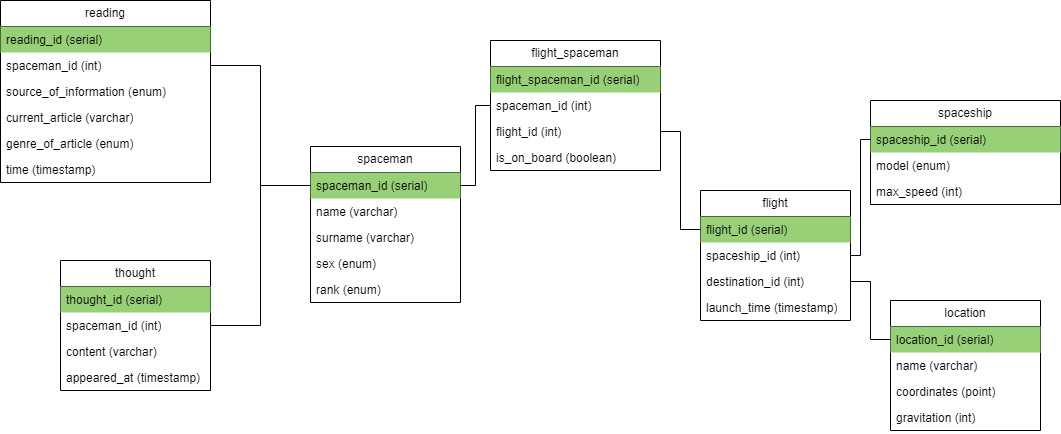

The diagram above was exported from draw.io. Its source (the exported page's mxGraphModel, read from the mxfile embedded in the PNG):
<mxGraphModel dx="1151" dy="582" grid="1" gridSize="10" guides="1" tooltips="1" connect="1" arrows="1" fold="1" page="1" pageScale="1" pageWidth="1169" pageHeight="827" math="0" shadow="0">
  <root>
    <mxCell id="0" />
    <mxCell id="1" parent="0" />
    <mxCell id="6Sne1Vq3oYVfPMFPOEqW-1" value="spaceman" style="swimlane;fontStyle=0;childLayout=stackLayout;horizontal=1;startSize=26;fillColor=none;horizontalStack=0;resizeParent=1;resizeParentMax=0;resizeLast=0;collapsible=1;marginBottom=0;whiteSpace=wrap;html=1;" parent="1" vertex="1">
      <mxGeometry x="370" y="326" width="150" height="156" as="geometry">
        <mxRectangle x="280" y="180" width="90" height="30" as="alternateBounds" />
      </mxGeometry>
    </mxCell>
    <mxCell id="6Sne1Vq3oYVfPMFPOEqW-35" value="spaceman_id (serial)" style="text;strokeColor=none;fillColor=#97D077;align=left;verticalAlign=top;spacingLeft=4;spacingRight=4;overflow=hidden;rotatable=0;points=[[0,0.5],[1,0.5]];portConstraint=eastwest;whiteSpace=wrap;html=1;" parent="6Sne1Vq3oYVfPMFPOEqW-1" vertex="1">
      <mxGeometry y="26" width="150" height="26" as="geometry" />
    </mxCell>
    <mxCell id="6Sne1Vq3oYVfPMFPOEqW-2" value="name (varchar)" style="text;strokeColor=none;fillColor=none;align=left;verticalAlign=top;spacingLeft=4;spacingRight=4;overflow=hidden;rotatable=0;points=[[0,0.5],[1,0.5]];portConstraint=eastwest;whiteSpace=wrap;html=1;" parent="6Sne1Vq3oYVfPMFPOEqW-1" vertex="1">
      <mxGeometry y="52" width="150" height="26" as="geometry" />
    </mxCell>
    <mxCell id="6Sne1Vq3oYVfPMFPOEqW-3" value="surname (varchar)" style="text;strokeColor=none;fillColor=none;align=left;verticalAlign=top;spacingLeft=4;spacingRight=4;overflow=hidden;rotatable=0;points=[[0,0.5],[1,0.5]];portConstraint=eastwest;whiteSpace=wrap;html=1;" parent="6Sne1Vq3oYVfPMFPOEqW-1" vertex="1">
      <mxGeometry y="78" width="150" height="26" as="geometry" />
    </mxCell>
    <mxCell id="6Sne1Vq3oYVfPMFPOEqW-4" value="sex (enum)" style="text;strokeColor=none;fillColor=none;align=left;verticalAlign=top;spacingLeft=4;spacingRight=4;overflow=hidden;rotatable=0;points=[[0,0.5],[1,0.5]];portConstraint=eastwest;whiteSpace=wrap;html=1;" parent="6Sne1Vq3oYVfPMFPOEqW-1" vertex="1">
      <mxGeometry y="104" width="150" height="26" as="geometry" />
    </mxCell>
    <mxCell id="HSxE6-iwJHC4Z66k6hSZ-1" value="rank&amp;nbsp;(enum)" style="text;strokeColor=none;fillColor=none;align=left;verticalAlign=top;spacingLeft=4;spacingRight=4;overflow=hidden;rotatable=0;points=[[0,0.5],[1,0.5]];portConstraint=eastwest;whiteSpace=wrap;html=1;" parent="6Sne1Vq3oYVfPMFPOEqW-1" vertex="1">
      <mxGeometry y="130" width="150" height="26" as="geometry" />
    </mxCell>
    <mxCell id="6Sne1Vq3oYVfPMFPOEqW-7" value="flight" style="swimlane;fontStyle=0;childLayout=stackLayout;horizontal=1;startSize=26;fillColor=none;horizontalStack=0;resizeParent=1;resizeParentMax=0;resizeLast=0;collapsible=1;marginBottom=0;whiteSpace=wrap;html=1;" parent="1" vertex="1">
      <mxGeometry x="760" y="370" width="150" height="130" as="geometry" />
    </mxCell>
    <mxCell id="6Sne1Vq3oYVfPMFPOEqW-8" value="flight_id (serial)" style="text;strokeColor=none;fillColor=#97D077;align=left;verticalAlign=top;spacingLeft=4;spacingRight=4;overflow=hidden;rotatable=0;points=[[0,0.5],[1,0.5]];portConstraint=eastwest;whiteSpace=wrap;html=1;" parent="6Sne1Vq3oYVfPMFPOEqW-7" vertex="1">
      <mxGeometry y="26" width="150" height="26" as="geometry" />
    </mxCell>
    <mxCell id="uU2PPS17uVUV2eflQQs1-2" value="spaceship_id (int)" style="text;strokeColor=none;fillColor=none;align=left;verticalAlign=top;spacingLeft=4;spacingRight=4;overflow=hidden;rotatable=0;points=[[0,0.5],[1,0.5]];portConstraint=eastwest;whiteSpace=wrap;html=1;" parent="6Sne1Vq3oYVfPMFPOEqW-7" vertex="1">
      <mxGeometry y="52" width="150" height="26" as="geometry" />
    </mxCell>
    <mxCell id="6Sne1Vq3oYVfPMFPOEqW-9" value="destination_id (int)" style="text;strokeColor=none;fillColor=none;align=left;verticalAlign=top;spacingLeft=4;spacingRight=4;overflow=hidden;rotatable=0;points=[[0,0.5],[1,0.5]];portConstraint=eastwest;whiteSpace=wrap;html=1;" parent="6Sne1Vq3oYVfPMFPOEqW-7" vertex="1">
      <mxGeometry y="78" width="150" height="26" as="geometry" />
    </mxCell>
    <mxCell id="6Sne1Vq3oYVfPMFPOEqW-10" value="launch_time (timestamp)" style="text;strokeColor=none;fillColor=none;align=left;verticalAlign=top;spacingLeft=4;spacingRight=4;overflow=hidden;rotatable=0;points=[[0,0.5],[1,0.5]];portConstraint=eastwest;whiteSpace=wrap;html=1;" parent="6Sne1Vq3oYVfPMFPOEqW-7" vertex="1">
      <mxGeometry y="104" width="150" height="26" as="geometry" />
    </mxCell>
    <mxCell id="6Sne1Vq3oYVfPMFPOEqW-12" value="location" style="swimlane;fontStyle=0;childLayout=stackLayout;horizontal=1;startSize=26;fillColor=none;horizontalStack=0;resizeParent=1;resizeParentMax=0;resizeLast=0;collapsible=1;marginBottom=0;whiteSpace=wrap;html=1;" parent="1" vertex="1">
      <mxGeometry x="950" y="480" width="150" height="130" as="geometry" />
    </mxCell>
    <mxCell id="uU2PPS17uVUV2eflQQs1-3" value="location_id (serial)" style="text;strokeColor=none;fillColor=#97D077;align=left;verticalAlign=top;spacingLeft=4;spacingRight=4;overflow=hidden;rotatable=0;points=[[0,0.5],[1,0.5]];portConstraint=eastwest;whiteSpace=wrap;html=1;" parent="6Sne1Vq3oYVfPMFPOEqW-12" vertex="1">
      <mxGeometry y="26" width="150" height="26" as="geometry" />
    </mxCell>
    <mxCell id="6Sne1Vq3oYVfPMFPOEqW-13" value="name (varchar)" style="text;strokeColor=none;fillColor=none;align=left;verticalAlign=top;spacingLeft=4;spacingRight=4;overflow=hidden;rotatable=0;points=[[0,0.5],[1,0.5]];portConstraint=eastwest;whiteSpace=wrap;html=1;" parent="6Sne1Vq3oYVfPMFPOEqW-12" vertex="1">
      <mxGeometry y="52" width="150" height="26" as="geometry" />
    </mxCell>
    <mxCell id="6Sne1Vq3oYVfPMFPOEqW-14" value="coordinates (point)" style="text;strokeColor=none;fillColor=none;align=left;verticalAlign=top;spacingLeft=4;spacingRight=4;overflow=hidden;rotatable=0;points=[[0,0.5],[1,0.5]];portConstraint=eastwest;whiteSpace=wrap;html=1;" parent="6Sne1Vq3oYVfPMFPOEqW-12" vertex="1">
      <mxGeometry y="78" width="150" height="26" as="geometry" />
    </mxCell>
    <mxCell id="29HsmuSAC0sjkVHWM3FB-3" value="gravitation (int)" style="text;strokeColor=none;fillColor=none;align=left;verticalAlign=top;spacingLeft=4;spacingRight=4;overflow=hidden;rotatable=0;points=[[0,0.5],[1,0.5]];portConstraint=eastwest;whiteSpace=wrap;html=1;" vertex="1" parent="6Sne1Vq3oYVfPMFPOEqW-12">
      <mxGeometry y="104" width="150" height="26" as="geometry" />
    </mxCell>
    <mxCell id="6Sne1Vq3oYVfPMFPOEqW-15" value="thought" style="swimlane;fontStyle=0;childLayout=stackLayout;horizontal=1;startSize=26;fillColor=none;horizontalStack=0;resizeParent=1;resizeParentMax=0;resizeLast=0;collapsible=1;marginBottom=0;whiteSpace=wrap;html=1;" parent="1" vertex="1">
      <mxGeometry x="120" y="440" width="150" height="130" as="geometry" />
    </mxCell>
    <mxCell id="6Sne1Vq3oYVfPMFPOEqW-16" value="thought_id (serial)" style="text;strokeColor=none;fillColor=#97D077;align=left;verticalAlign=top;spacingLeft=4;spacingRight=4;overflow=hidden;rotatable=0;points=[[0,0.5],[1,0.5]];portConstraint=eastwest;whiteSpace=wrap;html=1;" parent="6Sne1Vq3oYVfPMFPOEqW-15" vertex="1">
      <mxGeometry y="26" width="150" height="26" as="geometry" />
    </mxCell>
    <mxCell id="6Sne1Vq3oYVfPMFPOEqW-36" value="spaceman_id (int)" style="text;strokeColor=none;fillColor=none;align=left;verticalAlign=top;spacingLeft=4;spacingRight=4;overflow=hidden;rotatable=0;points=[[0,0.5],[1,0.5]];portConstraint=eastwest;whiteSpace=wrap;html=1;" parent="6Sne1Vq3oYVfPMFPOEqW-15" vertex="1">
      <mxGeometry y="52" width="150" height="26" as="geometry" />
    </mxCell>
    <mxCell id="6Sne1Vq3oYVfPMFPOEqW-17" value="content (varchar)" style="text;strokeColor=none;fillColor=none;align=left;verticalAlign=top;spacingLeft=4;spacingRight=4;overflow=hidden;rotatable=0;points=[[0,0.5],[1,0.5]];portConstraint=eastwest;whiteSpace=wrap;html=1;" parent="6Sne1Vq3oYVfPMFPOEqW-15" vertex="1">
      <mxGeometry y="78" width="150" height="26" as="geometry" />
    </mxCell>
    <mxCell id="6Sne1Vq3oYVfPMFPOEqW-18" value="appeared_at (timestamp)" style="text;strokeColor=none;fillColor=none;align=left;verticalAlign=top;spacingLeft=4;spacingRight=4;overflow=hidden;rotatable=0;points=[[0,0.5],[1,0.5]];portConstraint=eastwest;whiteSpace=wrap;html=1;" parent="6Sne1Vq3oYVfPMFPOEqW-15" vertex="1">
      <mxGeometry y="104" width="150" height="26" as="geometry" />
    </mxCell>
    <mxCell id="6Sne1Vq3oYVfPMFPOEqW-19" value="reading" style="swimlane;fontStyle=0;childLayout=stackLayout;horizontal=1;startSize=26;fillColor=none;horizontalStack=0;resizeParent=1;resizeParentMax=0;resizeLast=0;collapsible=1;marginBottom=0;whiteSpace=wrap;html=1;" parent="1" vertex="1">
      <mxGeometry x="60" y="180" width="210" height="182" as="geometry" />
    </mxCell>
    <mxCell id="6Sne1Vq3oYVfPMFPOEqW-20" value="reading_id (serial)" style="text;strokeColor=none;fillColor=#97D077;align=left;verticalAlign=top;spacingLeft=4;spacingRight=4;overflow=hidden;rotatable=0;points=[[0,0.5],[1,0.5]];portConstraint=eastwest;whiteSpace=wrap;html=1;" parent="6Sne1Vq3oYVfPMFPOEqW-19" vertex="1">
      <mxGeometry y="26" width="210" height="26" as="geometry" />
    </mxCell>
    <mxCell id="6Sne1Vq3oYVfPMFPOEqW-34" value="spaceman_id (int)" style="text;strokeColor=none;fillColor=none;align=left;verticalAlign=top;spacingLeft=4;spacingRight=4;overflow=hidden;rotatable=0;points=[[0,0.5],[1,0.5]];portConstraint=eastwest;whiteSpace=wrap;html=1;" parent="6Sne1Vq3oYVfPMFPOEqW-19" vertex="1">
      <mxGeometry y="52" width="210" height="26" as="geometry" />
    </mxCell>
    <mxCell id="6Sne1Vq3oYVfPMFPOEqW-21" value="source_of_information (enum)" style="text;strokeColor=none;fillColor=none;align=left;verticalAlign=top;spacingLeft=4;spacingRight=4;overflow=hidden;rotatable=0;points=[[0,0.5],[1,0.5]];portConstraint=eastwest;whiteSpace=wrap;html=1;" parent="6Sne1Vq3oYVfPMFPOEqW-19" vertex="1">
      <mxGeometry y="78" width="210" height="26" as="geometry" />
    </mxCell>
    <mxCell id="6Sne1Vq3oYVfPMFPOEqW-22" value="current_article (varchar)" style="text;strokeColor=none;fillColor=none;align=left;verticalAlign=top;spacingLeft=4;spacingRight=4;overflow=hidden;rotatable=0;points=[[0,0.5],[1,0.5]];portConstraint=eastwest;whiteSpace=wrap;html=1;" parent="6Sne1Vq3oYVfPMFPOEqW-19" vertex="1">
      <mxGeometry y="104" width="210" height="26" as="geometry" />
    </mxCell>
    <mxCell id="29HsmuSAC0sjkVHWM3FB-2" value="genre_of_article (enum)" style="text;strokeColor=none;fillColor=none;align=left;verticalAlign=top;spacingLeft=4;spacingRight=4;overflow=hidden;rotatable=0;points=[[0,0.5],[1,0.5]];portConstraint=eastwest;whiteSpace=wrap;html=1;" vertex="1" parent="6Sne1Vq3oYVfPMFPOEqW-19">
      <mxGeometry y="130" width="210" height="26" as="geometry" />
    </mxCell>
    <mxCell id="6Sne1Vq3oYVfPMFPOEqW-23" value="time (timestamp)" style="text;strokeColor=none;fillColor=none;align=left;verticalAlign=top;spacingLeft=4;spacingRight=4;overflow=hidden;rotatable=0;points=[[0,0.5],[1,0.5]];portConstraint=eastwest;whiteSpace=wrap;html=1;" parent="6Sne1Vq3oYVfPMFPOEqW-19" vertex="1">
      <mxGeometry y="156" width="210" height="26" as="geometry" />
    </mxCell>
    <mxCell id="6Sne1Vq3oYVfPMFPOEqW-24" value="spaceship" style="swimlane;fontStyle=0;childLayout=stackLayout;horizontal=1;startSize=26;fillColor=none;horizontalStack=0;resizeParent=1;resizeParentMax=0;resizeLast=0;collapsible=1;marginBottom=0;whiteSpace=wrap;html=1;" parent="1" vertex="1">
      <mxGeometry x="930" y="280" width="190" height="104" as="geometry" />
    </mxCell>
    <mxCell id="GPJo7uQ-SA4E6Vbnxn-N-1" value="spaceship_id (serial)" style="text;strokeColor=none;fillColor=#97D077;align=left;verticalAlign=top;spacingLeft=4;spacingRight=4;overflow=hidden;rotatable=0;points=[[0,0.5],[1,0.5]];portConstraint=eastwest;whiteSpace=wrap;html=1;" parent="6Sne1Vq3oYVfPMFPOEqW-24" vertex="1">
      <mxGeometry y="26" width="190" height="26" as="geometry" />
    </mxCell>
    <mxCell id="6Sne1Vq3oYVfPMFPOEqW-25" value="model (enum)" style="text;strokeColor=none;fillColor=none;align=left;verticalAlign=top;spacingLeft=4;spacingRight=4;overflow=hidden;rotatable=0;points=[[0,0.5],[1,0.5]];portConstraint=eastwest;whiteSpace=wrap;html=1;" parent="6Sne1Vq3oYVfPMFPOEqW-24" vertex="1">
      <mxGeometry y="52" width="190" height="26" as="geometry" />
    </mxCell>
    <mxCell id="6Sne1Vq3oYVfPMFPOEqW-26" value="max_speed (int)" style="text;strokeColor=none;fillColor=none;align=left;verticalAlign=top;spacingLeft=4;spacingRight=4;overflow=hidden;rotatable=0;points=[[0,0.5],[1,0.5]];portConstraint=eastwest;whiteSpace=wrap;html=1;" parent="6Sne1Vq3oYVfPMFPOEqW-24" vertex="1">
      <mxGeometry y="78" width="190" height="26" as="geometry" />
    </mxCell>
    <mxCell id="fS7UjGI62-btWdm_Gaua-1" value="flight_spaceman" style="swimlane;fontStyle=0;childLayout=stackLayout;horizontal=1;startSize=26;fillColor=none;horizontalStack=0;resizeParent=1;resizeParentMax=0;resizeLast=0;collapsible=1;marginBottom=0;whiteSpace=wrap;html=1;" parent="1" vertex="1">
      <mxGeometry x="550" y="220" width="170" height="130" as="geometry" />
    </mxCell>
    <mxCell id="fS7UjGI62-btWdm_Gaua-2" value="flight_spaceman_id (serial)" style="text;strokeColor=none;fillColor=#97D077;align=left;verticalAlign=top;spacingLeft=4;spacingRight=4;overflow=hidden;rotatable=0;points=[[0,0.5],[1,0.5]];portConstraint=eastwest;whiteSpace=wrap;html=1;" parent="fS7UjGI62-btWdm_Gaua-1" vertex="1">
      <mxGeometry y="26" width="170" height="26" as="geometry" />
    </mxCell>
    <mxCell id="fS7UjGI62-btWdm_Gaua-3" value="spaceman_id (int)" style="text;strokeColor=none;fillColor=none;align=left;verticalAlign=top;spacingLeft=4;spacingRight=4;overflow=hidden;rotatable=0;points=[[0,0.5],[1,0.5]];portConstraint=eastwest;whiteSpace=wrap;html=1;" parent="fS7UjGI62-btWdm_Gaua-1" vertex="1">
      <mxGeometry y="52" width="170" height="26" as="geometry" />
    </mxCell>
    <mxCell id="fS7UjGI62-btWdm_Gaua-4" value="flight_id (int)" style="text;strokeColor=none;fillColor=none;align=left;verticalAlign=top;spacingLeft=4;spacingRight=4;overflow=hidden;rotatable=0;points=[[0,0.5],[1,0.5]];portConstraint=eastwest;whiteSpace=wrap;html=1;" parent="fS7UjGI62-btWdm_Gaua-1" vertex="1">
      <mxGeometry y="78" width="170" height="26" as="geometry" />
    </mxCell>
    <mxCell id="fS7UjGI62-btWdm_Gaua-5" value="is_on_board (boolean)" style="text;strokeColor=none;fillColor=none;align=left;verticalAlign=top;spacingLeft=4;spacingRight=4;overflow=hidden;rotatable=0;points=[[0,0.5],[1,0.5]];portConstraint=eastwest;whiteSpace=wrap;html=1;" parent="fS7UjGI62-btWdm_Gaua-1" vertex="1">
      <mxGeometry y="104" width="170" height="26" as="geometry" />
    </mxCell>
    <mxCell id="GPJo7uQ-SA4E6Vbnxn-N-3" value="" style="endArrow=none;html=1;rounded=0;entryX=1;entryY=0.25;entryDx=0;entryDy=0;exitX=0;exitY=0.5;exitDx=0;exitDy=0;edgeStyle=orthogonalEdgeStyle;" parent="1" source="fS7UjGI62-btWdm_Gaua-3" target="6Sne1Vq3oYVfPMFPOEqW-1" edge="1">
      <mxGeometry width="50" height="50" relative="1" as="geometry">
        <mxPoint x="550" y="479" as="sourcePoint" />
        <mxPoint x="630" y="430" as="targetPoint" />
      </mxGeometry>
    </mxCell>
    <mxCell id="GPJo7uQ-SA4E6Vbnxn-N-5" value="" style="endArrow=none;html=1;rounded=0;entryX=0;entryY=0.5;entryDx=0;entryDy=0;exitX=1;exitY=0.5;exitDx=0;exitDy=0;edgeStyle=orthogonalEdgeStyle;" parent="1" source="fS7UjGI62-btWdm_Gaua-4" target="6Sne1Vq3oYVfPMFPOEqW-8" edge="1">
      <mxGeometry width="50" height="50" relative="1" as="geometry">
        <mxPoint x="720" y="550" as="sourcePoint" />
        <mxPoint x="770" y="500" as="targetPoint" />
      </mxGeometry>
    </mxCell>
    <mxCell id="GPJo7uQ-SA4E6Vbnxn-N-6" value="" style="endArrow=none;html=1;rounded=0;exitX=1;exitY=0.5;exitDx=0;exitDy=0;entryX=0;entryY=0.5;entryDx=0;entryDy=0;edgeStyle=orthogonalEdgeStyle;" parent="1" source="6Sne1Vq3oYVfPMFPOEqW-9" target="uU2PPS17uVUV2eflQQs1-3" edge="1">
      <mxGeometry width="50" height="50" relative="1" as="geometry">
        <mxPoint x="990" y="470" as="sourcePoint" />
        <mxPoint x="910" y="280" as="targetPoint" />
      </mxGeometry>
    </mxCell>
    <mxCell id="GPJo7uQ-SA4E6Vbnxn-N-7" value="" style="endArrow=none;html=1;rounded=0;exitX=1;exitY=0.5;exitDx=0;exitDy=0;entryX=0;entryY=0.5;entryDx=0;entryDy=0;edgeStyle=orthogonalEdgeStyle;" parent="1" source="uU2PPS17uVUV2eflQQs1-2" target="GPJo7uQ-SA4E6Vbnxn-N-1" edge="1">
      <mxGeometry width="50" height="50" relative="1" as="geometry">
        <mxPoint x="800" y="310" as="sourcePoint" />
        <mxPoint x="850" y="260" as="targetPoint" />
      </mxGeometry>
    </mxCell>
    <mxCell id="GPJo7uQ-SA4E6Vbnxn-N-8" value="" style="endArrow=none;html=1;rounded=0;entryX=1;entryY=0.5;entryDx=0;entryDy=0;edgeStyle=orthogonalEdgeStyle;exitX=0;exitY=0.5;exitDx=0;exitDy=0;" parent="1" source="6Sne1Vq3oYVfPMFPOEqW-35" target="6Sne1Vq3oYVfPMFPOEqW-36" edge="1">
      <mxGeometry width="50" height="50" relative="1" as="geometry">
        <mxPoint x="340" y="410" as="sourcePoint" />
        <mxPoint x="150" y="540" as="targetPoint" />
      </mxGeometry>
    </mxCell>
    <mxCell id="GPJo7uQ-SA4E6Vbnxn-N-9" value="" style="endArrow=none;html=1;rounded=0;entryX=1;entryY=0.5;entryDx=0;entryDy=0;edgeStyle=orthogonalEdgeStyle;exitX=0;exitY=0.5;exitDx=0;exitDy=0;" parent="1" source="6Sne1Vq3oYVfPMFPOEqW-35" target="6Sne1Vq3oYVfPMFPOEqW-34" edge="1">
      <mxGeometry width="50" height="50" relative="1" as="geometry">
        <mxPoint x="220" y="420" as="sourcePoint" />
        <mxPoint x="170" y="230" as="targetPoint" />
      </mxGeometry>
    </mxCell>
  </root>
</mxGraphModel>